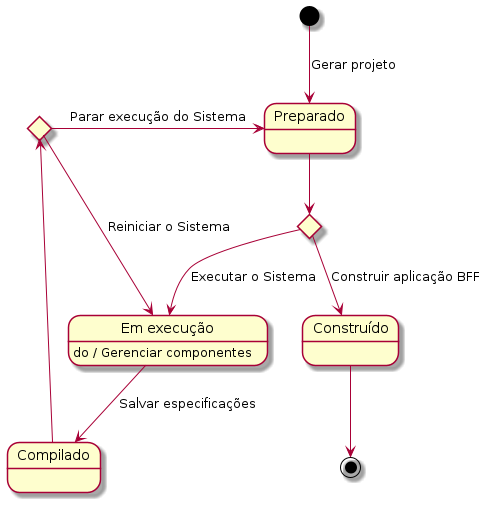

The diagram above was rendered by PlantUML. Its source (embedded in the PNG):
@startuml app-state

state "Preparado" as prepared
state "Em execução" as running
state "Compilado" as compiled
state "Construído" as built

state init <<choice>>
state stop <<choice>>

[*] --> prepared : Gerar projeto

prepared --> init
init --> running : Executar o Sistema
running --> compiled : Salvar especificações

compiled --> stop
stop --> running : Reiniciar o Sistema
stop -> prepared : Parar execução do Sistema
init --> built : Construir aplicação BFF
built --> [*]

running : do / Gerenciar componentes
' built : do / Executar aplicação
' built : do / Implantar aplicação

@enduml